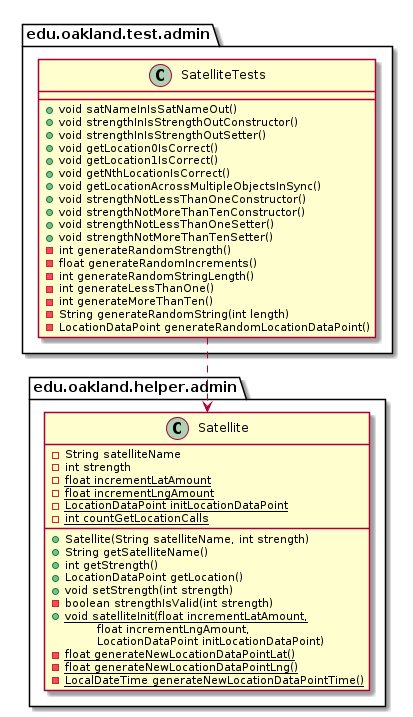

The diagram above was rendered by PlantUML. Its source (embedded in the PNG):
@startuml SatelliteTests_DirectDependencies


package edu.oakland.test.admin {
    class SatelliteTests {
       + void satNameInIsSatNameOut()
       + void strengthInIsStrengthOutConstructor()
       + void strengthInIsStrengthOutSetter()
       + void getLocation0IsCorrect()
       + void getLocation1IsCorrect()
       + void getNthLocationIsCorrect()
       + void getLocationAcrossMultipleObjectsInSync()
       + void strengthNotLessThanOneConstructor()
       + void strengthNotMoreThanTenConstructor()
       + void strengthNotLessThanOneSetter()
       + void strengthNotMoreThanTenSetter()
       - int generateRandomStrength()
       - float generateRandomIncrements()
       - int generateRandomStringLength()
       - int generateLessThanOne()
       - int generateMoreThanTen()
       - String generateRandomString(int length)
       - LocationDataPoint generateRandomLocationDataPoint()
    }
}



package edu.oakland.helper.admin {
    class Satellite {
        - String satelliteName
        - int strength
        {static} - float incrementLatAmount
        {static} - float incrementLngAmount
        {static} - LocationDataPoint initLocationDataPoint
        {static} - int countGetLocationCalls
        __
        + Satellite(String satelliteName, int strength)
        + String getSatelliteName()
        + int getStrength()
        + LocationDataPoint getLocation()
        + void setStrength(int strength)
        - boolean strengthIsValid(int strength)
        {static} + void satelliteInit(float incrementLatAmount,
        \tfloat incrementLngAmount,
        \tLocationDataPoint initLocationDataPoint)
        {static} - float generateNewLocationDataPointLat()
        {static} - float generateNewLocationDataPointLng()
        {static} - LocalDateTime generateNewLocationDataPointTime()
    }
}

SatelliteTests ..> Satellite



@enduml